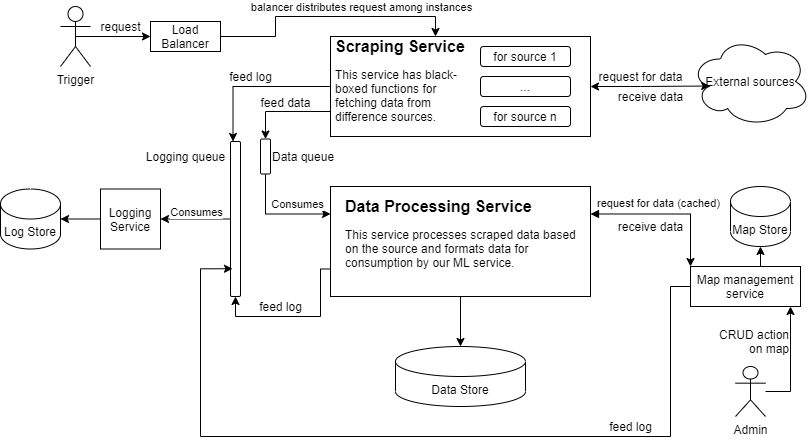

The diagram above was exported from draw.io. Its source (the exported page's mxGraphModel, read from the mxfile embedded in the PNG):
<mxGraphModel dx="1422" dy="798" grid="1" gridSize="10" guides="1" tooltips="1" connect="1" arrows="1" fold="1" page="1" pageScale="1" pageWidth="850" pageHeight="1100" math="0" shadow="0">
  <root>
    <mxCell id="0" />
    <mxCell id="1" parent="0" />
    <mxCell id="dQFxx7-ZeebqyWVDDjy8-1" value="Data Store" style="shape=cylinder3;whiteSpace=wrap;html=1;boundedLbl=1;backgroundOutline=1;size=15;" vertex="1" parent="1">
      <mxGeometry x="405" y="400" width="130" height="60" as="geometry" />
    </mxCell>
    <mxCell id="dQFxx7-ZeebqyWVDDjy8-2" value="Log Store" style="shape=cylinder3;whiteSpace=wrap;html=1;boundedLbl=1;backgroundOutline=1;size=15;" vertex="1" parent="1">
      <mxGeometry x="10" y="242.5" width="60" height="60" as="geometry" />
    </mxCell>
    <mxCell id="dQFxx7-ZeebqyWVDDjy8-3" value="Map Store" style="shape=cylinder3;whiteSpace=wrap;html=1;boundedLbl=1;backgroundOutline=1;size=15;" vertex="1" parent="1">
      <mxGeometry x="740" y="240" width="60" height="60" as="geometry" />
    </mxCell>
    <mxCell id="dQFxx7-ZeebqyWVDDjy8-4" value="" style="rounded=0;whiteSpace=wrap;html=1;" vertex="1" parent="1">
      <mxGeometry x="340" y="90" width="260" height="100" as="geometry" />
    </mxCell>
    <mxCell id="dQFxx7-ZeebqyWVDDjy8-6" value="External sources" style="ellipse;shape=cloud;whiteSpace=wrap;html=1;" vertex="1" parent="1">
      <mxGeometry x="700" y="90" width="120" height="90" as="geometry" />
    </mxCell>
    <mxCell id="dQFxx7-ZeebqyWVDDjy8-7" value="for source 1" style="rounded=1;whiteSpace=wrap;html=1;" vertex="1" parent="1">
      <mxGeometry x="490" y="100" width="90" height="20" as="geometry" />
    </mxCell>
    <mxCell id="dQFxx7-ZeebqyWVDDjy8-8" value="..." style="rounded=1;whiteSpace=wrap;html=1;" vertex="1" parent="1">
      <mxGeometry x="490" y="130" width="90" height="20" as="geometry" />
    </mxCell>
    <mxCell id="dQFxx7-ZeebqyWVDDjy8-9" value="for source n" style="rounded=1;whiteSpace=wrap;html=1;" vertex="1" parent="1">
      <mxGeometry x="490" y="160" width="90" height="20" as="geometry" />
    </mxCell>
    <mxCell id="dQFxx7-ZeebqyWVDDjy8-13" value="" style="endArrow=classic;startArrow=classic;html=1;entryX=0.16;entryY=0.55;entryDx=0;entryDy=0;entryPerimeter=0;exitX=1;exitY=0.5;exitDx=0;exitDy=0;edgeStyle=orthogonalEdgeStyle;" edge="1" parent="1" source="dQFxx7-ZeebqyWVDDjy8-4" target="dQFxx7-ZeebqyWVDDjy8-6">
      <mxGeometry width="50" height="50" relative="1" as="geometry">
        <mxPoint x="410" y="350" as="sourcePoint" />
        <mxPoint x="460" y="300" as="targetPoint" />
      </mxGeometry>
    </mxCell>
    <mxCell id="dQFxx7-ZeebqyWVDDjy8-42" style="edgeStyle=orthogonalEdgeStyle;rounded=0;orthogonalLoop=1;jettySize=auto;html=1;exitX=0.5;exitY=0.5;exitDx=0;exitDy=0;exitPerimeter=0;entryX=0;entryY=0.5;entryDx=0;entryDy=0;" edge="1" parent="1" source="dQFxx7-ZeebqyWVDDjy8-14" target="dQFxx7-ZeebqyWVDDjy8-41">
      <mxGeometry relative="1" as="geometry" />
    </mxCell>
    <mxCell id="dQFxx7-ZeebqyWVDDjy8-14" value="Trigger" style="shape=umlActor;verticalLabelPosition=bottom;verticalAlign=top;html=1;outlineConnect=0;" vertex="1" parent="1">
      <mxGeometry x="70" y="60" width="30" height="60" as="geometry" />
    </mxCell>
    <mxCell id="dQFxx7-ZeebqyWVDDjy8-26" style="edgeStyle=orthogonalEdgeStyle;rounded=0;orthogonalLoop=1;jettySize=auto;html=1;exitX=0;exitY=0.5;exitDx=0;exitDy=0;entryX=0.25;entryY=0;entryDx=0;entryDy=0;" edge="1" parent="1" source="dQFxx7-ZeebqyWVDDjy8-16" target="dQFxx7-ZeebqyWVDDjy8-22">
      <mxGeometry relative="1" as="geometry">
        <Array as="points">
          <mxPoint x="243" y="140" />
        </Array>
      </mxGeometry>
    </mxCell>
    <mxCell id="dQFxx7-ZeebqyWVDDjy8-39" style="edgeStyle=orthogonalEdgeStyle;rounded=0;orthogonalLoop=1;jettySize=auto;html=1;exitX=0;exitY=0.75;exitDx=0;exitDy=0;entryX=0.5;entryY=0;entryDx=0;entryDy=0;" edge="1" parent="1" source="dQFxx7-ZeebqyWVDDjy8-16" target="dQFxx7-ZeebqyWVDDjy8-28">
      <mxGeometry relative="1" as="geometry" />
    </mxCell>
    <mxCell id="dQFxx7-ZeebqyWVDDjy8-16" value="&lt;h1 style=&quot;font-size: 16px&quot;&gt;&lt;font style=&quot;font-size: 16px&quot;&gt;Scraping Service&lt;/font&gt;&lt;/h1&gt;&lt;p&gt;This service has black-boxed functions for fetching data from difference sources.&lt;/p&gt;" style="text;html=1;strokeColor=none;fillColor=none;spacing=5;spacingTop=-20;whiteSpace=wrap;overflow=hidden;rounded=0;" vertex="1" parent="1">
      <mxGeometry x="340" y="90" width="140" height="100" as="geometry" />
    </mxCell>
    <mxCell id="dQFxx7-ZeebqyWVDDjy8-20" style="edgeStyle=orthogonalEdgeStyle;rounded=0;orthogonalLoop=1;jettySize=auto;html=1;exitX=0;exitY=0.5;exitDx=0;exitDy=0;entryX=1;entryY=0.5;entryDx=0;entryDy=0;entryPerimeter=0;" edge="1" parent="1" source="dQFxx7-ZeebqyWVDDjy8-18" target="dQFxx7-ZeebqyWVDDjy8-2">
      <mxGeometry relative="1" as="geometry" />
    </mxCell>
    <mxCell id="dQFxx7-ZeebqyWVDDjy8-18" value="Logging Service" style="whiteSpace=wrap;html=1;aspect=fixed;" vertex="1" parent="1">
      <mxGeometry x="110" y="242.5" width="60" height="60" as="geometry" />
    </mxCell>
    <mxCell id="dQFxx7-ZeebqyWVDDjy8-24" value="" style="edgeStyle=orthogonalEdgeStyle;rounded=0;orthogonalLoop=1;jettySize=auto;html=1;" edge="1" parent="1" source="dQFxx7-ZeebqyWVDDjy8-22" target="dQFxx7-ZeebqyWVDDjy8-18">
      <mxGeometry relative="1" as="geometry" />
    </mxCell>
    <mxCell id="dQFxx7-ZeebqyWVDDjy8-25" value="Consumes" style="edgeLabel;html=1;align=center;verticalAlign=middle;resizable=0;points=[];" vertex="1" connectable="0" parent="dQFxx7-ZeebqyWVDDjy8-24">
      <mxGeometry x="0.1667" y="-9" relative="1" as="geometry">
        <mxPoint x="6" y="2" as="offset" />
      </mxGeometry>
    </mxCell>
    <mxCell id="dQFxx7-ZeebqyWVDDjy8-22" value="" style="rounded=1;whiteSpace=wrap;html=1;" vertex="1" parent="1">
      <mxGeometry x="240" y="195" width="10" height="155" as="geometry" />
    </mxCell>
    <mxCell id="dQFxx7-ZeebqyWVDDjy8-51" style="edgeStyle=orthogonalEdgeStyle;rounded=0;orthogonalLoop=1;jettySize=auto;html=1;exitX=0.5;exitY=1;exitDx=0;exitDy=0;entryX=0;entryY=0.25;entryDx=0;entryDy=0;startArrow=none;startFill=0;" edge="1" parent="1" source="dQFxx7-ZeebqyWVDDjy8-28" target="dQFxx7-ZeebqyWVDDjy8-30">
      <mxGeometry relative="1" as="geometry" />
    </mxCell>
    <mxCell id="dQFxx7-ZeebqyWVDDjy8-28" value="" style="rounded=1;whiteSpace=wrap;html=1;" vertex="1" parent="1">
      <mxGeometry x="270" y="192.5" width="10" height="35" as="geometry" />
    </mxCell>
    <mxCell id="dQFxx7-ZeebqyWVDDjy8-33" style="edgeStyle=orthogonalEdgeStyle;rounded=0;orthogonalLoop=1;jettySize=auto;html=1;exitX=0;exitY=0.75;exitDx=0;exitDy=0;entryX=0.5;entryY=1;entryDx=0;entryDy=0;" edge="1" parent="1" source="dQFxx7-ZeebqyWVDDjy8-30" target="dQFxx7-ZeebqyWVDDjy8-22">
      <mxGeometry relative="1" as="geometry">
        <Array as="points">
          <mxPoint x="330" y="323" />
          <mxPoint x="330" y="370" />
          <mxPoint x="245" y="370" />
        </Array>
      </mxGeometry>
    </mxCell>
    <mxCell id="dQFxx7-ZeebqyWVDDjy8-48" style="edgeStyle=orthogonalEdgeStyle;rounded=0;orthogonalLoop=1;jettySize=auto;html=1;exitX=1;exitY=0.25;exitDx=0;exitDy=0;entryX=0;entryY=0;entryDx=0;entryDy=0;startArrow=block;startFill=1;" edge="1" parent="1" source="dQFxx7-ZeebqyWVDDjy8-30" target="dQFxx7-ZeebqyWVDDjy8-45">
      <mxGeometry relative="1" as="geometry" />
    </mxCell>
    <mxCell id="dQFxx7-ZeebqyWVDDjy8-68" value="request for data (cached)" style="edgeLabel;html=1;align=center;verticalAlign=middle;resizable=0;points=[];" vertex="1" connectable="0" parent="dQFxx7-ZeebqyWVDDjy8-48">
      <mxGeometry x="-0.1909" y="7" relative="1" as="geometry">
        <mxPoint x="5" y="-4" as="offset" />
      </mxGeometry>
    </mxCell>
    <mxCell id="dQFxx7-ZeebqyWVDDjy8-49" style="edgeStyle=orthogonalEdgeStyle;rounded=0;orthogonalLoop=1;jettySize=auto;html=1;exitX=0.5;exitY=1;exitDx=0;exitDy=0;startArrow=none;startFill=0;" edge="1" parent="1" source="dQFxx7-ZeebqyWVDDjy8-30" target="dQFxx7-ZeebqyWVDDjy8-1">
      <mxGeometry relative="1" as="geometry" />
    </mxCell>
    <mxCell id="dQFxx7-ZeebqyWVDDjy8-30" value="" style="rounded=0;whiteSpace=wrap;html=1;" vertex="1" parent="1">
      <mxGeometry x="340" y="240" width="260" height="110" as="geometry" />
    </mxCell>
    <mxCell id="dQFxx7-ZeebqyWVDDjy8-31" value="&lt;h1 style=&quot;font-size: 16px&quot;&gt;&lt;font style=&quot;font-size: 16px&quot;&gt;Data Processing Service&lt;/font&gt;&lt;/h1&gt;&lt;p&gt;This service processes scraped data based on the source and formats data for consumption by our ML service.&amp;nbsp;&lt;/p&gt;" style="text;html=1;strokeColor=none;fillColor=none;spacing=5;spacingTop=-20;whiteSpace=wrap;overflow=hidden;rounded=0;" vertex="1" parent="1">
      <mxGeometry x="350" y="250" width="240" height="90" as="geometry" />
    </mxCell>
    <mxCell id="dQFxx7-ZeebqyWVDDjy8-43" style="edgeStyle=orthogonalEdgeStyle;rounded=0;orthogonalLoop=1;jettySize=auto;html=1;entryX=0.75;entryY=0;entryDx=0;entryDy=0;" edge="1" parent="1" source="dQFxx7-ZeebqyWVDDjy8-41" target="dQFxx7-ZeebqyWVDDjy8-16">
      <mxGeometry relative="1" as="geometry" />
    </mxCell>
    <mxCell id="dQFxx7-ZeebqyWVDDjy8-58" value="balancer distributes request among instances" style="edgeLabel;html=1;align=center;verticalAlign=middle;resizable=0;points=[];" vertex="1" connectable="0" parent="dQFxx7-ZeebqyWVDDjy8-43">
      <mxGeometry x="-0.2345" y="4" relative="1" as="geometry">
        <mxPoint x="62" y="-6" as="offset" />
      </mxGeometry>
    </mxCell>
    <mxCell id="dQFxx7-ZeebqyWVDDjy8-41" value="Load Balancer" style="rounded=0;whiteSpace=wrap;html=1;" vertex="1" parent="1">
      <mxGeometry x="160" y="75" width="70" height="30" as="geometry" />
    </mxCell>
    <mxCell id="dQFxx7-ZeebqyWVDDjy8-46" style="edgeStyle=orthogonalEdgeStyle;rounded=0;orthogonalLoop=1;jettySize=auto;html=1;" edge="1" parent="1" source="dQFxx7-ZeebqyWVDDjy8-44" target="dQFxx7-ZeebqyWVDDjy8-45">
      <mxGeometry relative="1" as="geometry">
        <Array as="points">
          <mxPoint x="800" y="445" />
        </Array>
      </mxGeometry>
    </mxCell>
    <mxCell id="dQFxx7-ZeebqyWVDDjy8-44" value="Admin" style="shape=umlActor;verticalLabelPosition=bottom;verticalAlign=top;html=1;outlineConnect=0;" vertex="1" parent="1">
      <mxGeometry x="745" y="420" width="30" height="50" as="geometry" />
    </mxCell>
    <mxCell id="dQFxx7-ZeebqyWVDDjy8-47" style="edgeStyle=orthogonalEdgeStyle;rounded=0;orthogonalLoop=1;jettySize=auto;html=1;exitX=0.5;exitY=0;exitDx=0;exitDy=0;entryX=0.5;entryY=1;entryDx=0;entryDy=0;entryPerimeter=0;" edge="1" parent="1" source="dQFxx7-ZeebqyWVDDjy8-45" target="dQFxx7-ZeebqyWVDDjy8-3">
      <mxGeometry relative="1" as="geometry" />
    </mxCell>
    <mxCell id="dQFxx7-ZeebqyWVDDjy8-53" style="edgeStyle=orthogonalEdgeStyle;rounded=0;orthogonalLoop=1;jettySize=auto;html=1;exitX=0;exitY=0.5;exitDx=0;exitDy=0;entryX=0.2;entryY=0.821;entryDx=0;entryDy=0;entryPerimeter=0;startArrow=none;startFill=0;" edge="1" parent="1" source="dQFxx7-ZeebqyWVDDjy8-45" target="dQFxx7-ZeebqyWVDDjy8-22">
      <mxGeometry relative="1" as="geometry">
        <Array as="points">
          <mxPoint x="680" y="340" />
          <mxPoint x="680" y="490" />
          <mxPoint x="210" y="490" />
          <mxPoint x="210" y="322" />
        </Array>
      </mxGeometry>
    </mxCell>
    <mxCell id="dQFxx7-ZeebqyWVDDjy8-45" value="Map management service" style="rounded=0;whiteSpace=wrap;html=1;" vertex="1" parent="1">
      <mxGeometry x="700" y="320" width="110" height="40" as="geometry" />
    </mxCell>
    <mxCell id="dQFxx7-ZeebqyWVDDjy8-54" value="Logging queue" style="text;html=1;align=center;verticalAlign=middle;resizable=0;points=[];autosize=1;strokeColor=none;" vertex="1" parent="1">
      <mxGeometry x="150" y="200" width="90" height="20" as="geometry" />
    </mxCell>
    <mxCell id="dQFxx7-ZeebqyWVDDjy8-55" value="Data queue" style="text;html=1;align=left;verticalAlign=middle;resizable=0;points=[];autosize=1;strokeColor=none;" vertex="1" parent="1">
      <mxGeometry x="280" y="200" width="80" height="20" as="geometry" />
    </mxCell>
    <mxCell id="dQFxx7-ZeebqyWVDDjy8-56" value="Consumes" style="edgeLabel;html=1;align=center;verticalAlign=middle;resizable=0;points=[];" vertex="1" connectable="0" parent="1">
      <mxGeometry x="240" y="256.5" as="geometry">
        <mxPoint x="66" y="1" as="offset" />
      </mxGeometry>
    </mxCell>
    <mxCell id="dQFxx7-ZeebqyWVDDjy8-57" value="request" style="text;html=1;align=center;verticalAlign=middle;resizable=0;points=[];autosize=1;strokeColor=none;" vertex="1" parent="1">
      <mxGeometry x="100" y="70" width="60" height="20" as="geometry" />
    </mxCell>
    <mxCell id="dQFxx7-ZeebqyWVDDjy8-61" value="feed log" style="text;html=1;align=center;verticalAlign=middle;resizable=0;points=[];autosize=1;strokeColor=none;" vertex="1" parent="1">
      <mxGeometry x="230" y="120" width="60" height="20" as="geometry" />
    </mxCell>
    <mxCell id="dQFxx7-ZeebqyWVDDjy8-62" value="feed log" style="text;html=1;align=center;verticalAlign=middle;resizable=0;points=[];autosize=1;strokeColor=none;" vertex="1" parent="1">
      <mxGeometry x="260" y="350" width="60" height="20" as="geometry" />
    </mxCell>
    <mxCell id="dQFxx7-ZeebqyWVDDjy8-63" value="feed log" style="text;html=1;align=center;verticalAlign=middle;resizable=0;points=[];autosize=1;strokeColor=none;" vertex="1" parent="1">
      <mxGeometry x="610" y="470" width="60" height="20" as="geometry" />
    </mxCell>
    <mxCell id="dQFxx7-ZeebqyWVDDjy8-65" value="feed data" style="text;html=1;align=center;verticalAlign=middle;resizable=0;points=[];autosize=1;strokeColor=none;" vertex="1" parent="1">
      <mxGeometry x="260" y="146" width="70" height="20" as="geometry" />
    </mxCell>
    <mxCell id="dQFxx7-ZeebqyWVDDjy8-66" value="request for data" style="text;html=1;align=center;verticalAlign=middle;resizable=0;points=[];autosize=1;strokeColor=none;" vertex="1" parent="1">
      <mxGeometry x="600" y="120" width="100" height="20" as="geometry" />
    </mxCell>
    <mxCell id="dQFxx7-ZeebqyWVDDjy8-67" value="receive data" style="text;html=1;align=center;verticalAlign=middle;resizable=0;points=[];autosize=1;strokeColor=none;" vertex="1" parent="1">
      <mxGeometry x="620" y="140" width="80" height="20" as="geometry" />
    </mxCell>
    <mxCell id="dQFxx7-ZeebqyWVDDjy8-69" value="receive data" style="text;html=1;align=center;verticalAlign=middle;resizable=0;points=[];autosize=1;strokeColor=none;" vertex="1" parent="1">
      <mxGeometry x="620" y="270" width="80" height="20" as="geometry" />
    </mxCell>
    <mxCell id="dQFxx7-ZeebqyWVDDjy8-71" value="CRUD action&lt;br&gt;on map" style="text;html=1;align=right;verticalAlign=middle;resizable=0;points=[];autosize=1;strokeColor=none;" vertex="1" parent="1">
      <mxGeometry x="710" y="380" width="90" height="30" as="geometry" />
    </mxCell>
  </root>
</mxGraphModel>